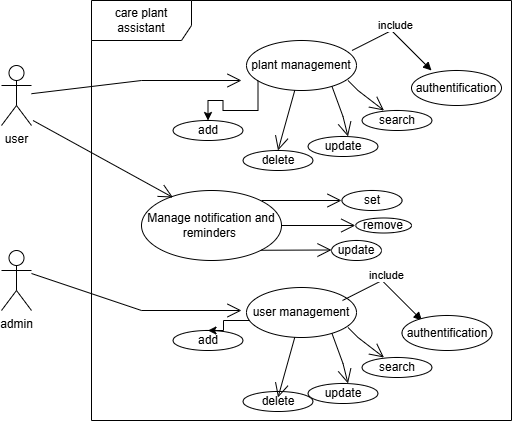

The diagram above was exported from draw.io. Its source (the exported page's mxGraphModel, read from the mxfile embedded in the PNG):
<mxGraphModel dx="880" dy="444" grid="1" gridSize="10" guides="1" tooltips="1" connect="1" arrows="1" fold="1" page="1" pageScale="1" pageWidth="827" pageHeight="1169" math="0" shadow="0">
  <root>
    <mxCell id="0" />
    <mxCell id="1" parent="0" />
    <mxCell id="OMu45CV_2GSp7VLvN-Mc-1" value="care plant assistant " style="shape=umlFrame;whiteSpace=wrap;html=1;pointerEvents=0;width=100;height=40;" vertex="1" parent="1">
      <mxGeometry x="140" y="30" width="420" height="420" as="geometry" />
    </mxCell>
    <mxCell id="OMu45CV_2GSp7VLvN-Mc-3" value="user" style="shape=umlActor;verticalLabelPosition=bottom;verticalAlign=top;html=1;" vertex="1" parent="1">
      <mxGeometry x="50" y="95" width="30" height="60" as="geometry" />
    </mxCell>
    <mxCell id="OMu45CV_2GSp7VLvN-Mc-4" value="admin" style="shape=umlActor;verticalLabelPosition=bottom;verticalAlign=top;html=1;" vertex="1" parent="1">
      <mxGeometry x="50" y="280" width="30" height="60" as="geometry" />
    </mxCell>
    <mxCell id="OMu45CV_2GSp7VLvN-Mc-9" value="plant management" style="ellipse;whiteSpace=wrap;html=1;" vertex="1" parent="1">
      <mxGeometry x="295" y="70" width="110" height="50" as="geometry" />
    </mxCell>
    <mxCell id="UdPIXaBf_2Qhx1pLrbQk-21" value="" style="group" vertex="1" connectable="0" parent="1">
      <mxGeometry x="221.5" y="90" width="259" height="110" as="geometry" />
    </mxCell>
    <mxCell id="OMu45CV_2GSp7VLvN-Mc-11" value="" style="edgeStyle=orthogonalEdgeStyle;rounded=0;orthogonalLoop=1;jettySize=auto;html=1;" edge="1" parent="UdPIXaBf_2Qhx1pLrbQk-21" source="OMu45CV_2GSp7VLvN-Mc-9" target="OMu45CV_2GSp7VLvN-Mc-10">
      <mxGeometry relative="1" as="geometry">
        <Array as="points">
          <mxPoint x="85" y="50" />
          <mxPoint x="50" y="50" />
          <mxPoint x="50" y="40" />
          <mxPoint x="35" y="40" />
        </Array>
      </mxGeometry>
    </mxCell>
    <mxCell id="OMu45CV_2GSp7VLvN-Mc-10" value="add" style="ellipse;whiteSpace=wrap;html=1;" vertex="1" parent="UdPIXaBf_2Qhx1pLrbQk-21">
      <mxGeometry y="60" width="70" height="20" as="geometry" />
    </mxCell>
    <mxCell id="UdPIXaBf_2Qhx1pLrbQk-1" value="delete" style="ellipse;whiteSpace=wrap;html=1;" vertex="1" parent="UdPIXaBf_2Qhx1pLrbQk-21">
      <mxGeometry x="70" y="90" width="70" height="20" as="geometry" />
    </mxCell>
    <mxCell id="UdPIXaBf_2Qhx1pLrbQk-3" value="" style="endArrow=open;endFill=1;endSize=12;html=1;rounded=0;entryX=0.5;entryY=0;entryDx=0;entryDy=0;" edge="1" parent="UdPIXaBf_2Qhx1pLrbQk-21" source="OMu45CV_2GSp7VLvN-Mc-9" target="UdPIXaBf_2Qhx1pLrbQk-1">
      <mxGeometry width="160" relative="1" as="geometry">
        <mxPoint x="-15" y="170" as="sourcePoint" />
        <mxPoint x="135" y="50" as="targetPoint" />
        <Array as="points" />
      </mxGeometry>
    </mxCell>
    <mxCell id="UdPIXaBf_2Qhx1pLrbQk-6" value="" style="group" vertex="1" connectable="0" parent="UdPIXaBf_2Qhx1pLrbQk-21">
      <mxGeometry x="135" y="26" width="70" height="70" as="geometry" />
    </mxCell>
    <mxCell id="UdPIXaBf_2Qhx1pLrbQk-4" value="" style="endArrow=open;endFill=1;endSize=12;html=1;rounded=0;" edge="1" parent="UdPIXaBf_2Qhx1pLrbQk-6">
      <mxGeometry width="160" relative="1" as="geometry">
        <mxPoint x="24" as="sourcePoint" />
        <mxPoint x="40" y="50" as="targetPoint" />
        <Array as="points">
          <mxPoint x="35" y="30" />
        </Array>
      </mxGeometry>
    </mxCell>
    <mxCell id="UdPIXaBf_2Qhx1pLrbQk-5" value="update" style="ellipse;whiteSpace=wrap;html=1;" vertex="1" parent="UdPIXaBf_2Qhx1pLrbQk-6">
      <mxGeometry y="50" width="70" height="20" as="geometry" />
    </mxCell>
    <mxCell id="UdPIXaBf_2Qhx1pLrbQk-11" value="" style="group" vertex="1" connectable="0" parent="UdPIXaBf_2Qhx1pLrbQk-21">
      <mxGeometry x="189" width="70" height="70" as="geometry" />
    </mxCell>
    <mxCell id="UdPIXaBf_2Qhx1pLrbQk-13" value="search" style="ellipse;whiteSpace=wrap;html=1;" vertex="1" parent="UdPIXaBf_2Qhx1pLrbQk-11">
      <mxGeometry y="50" width="70" height="20" as="geometry" />
    </mxCell>
    <mxCell id="UdPIXaBf_2Qhx1pLrbQk-17" value="" style="endArrow=open;endFill=1;endSize=12;html=1;rounded=0;entryX=0.314;entryY=0;entryDx=0;entryDy=0;entryPerimeter=0;" edge="1" parent="UdPIXaBf_2Qhx1pLrbQk-21" target="UdPIXaBf_2Qhx1pLrbQk-13">
      <mxGeometry width="160" relative="1" as="geometry">
        <mxPoint x="175" y="20" as="sourcePoint" />
        <mxPoint x="145" y="170" as="targetPoint" />
        <Array as="points">
          <mxPoint x="185" y="30" />
        </Array>
      </mxGeometry>
    </mxCell>
    <mxCell id="UdPIXaBf_2Qhx1pLrbQk-24" value="include" style="html=1;verticalAlign=bottom;endArrow=block;curved=0;rounded=0;" edge="1" parent="1">
      <mxGeometry width="80" relative="1" as="geometry">
        <mxPoint x="400.5" y="80" as="sourcePoint" />
        <mxPoint x="480" y="100" as="targetPoint" />
        <Array as="points">
          <mxPoint x="440" y="60" />
        </Array>
      </mxGeometry>
    </mxCell>
    <mxCell id="UdPIXaBf_2Qhx1pLrbQk-25" value="authentification" style="ellipse;whiteSpace=wrap;html=1;" vertex="1" parent="1">
      <mxGeometry x="460" y="100" width="90" height="35" as="geometry" />
    </mxCell>
    <mxCell id="UdPIXaBf_2Qhx1pLrbQk-26" value="" style="endArrow=open;endFill=1;endSize=12;html=1;rounded=0;" edge="1" parent="1" source="OMu45CV_2GSp7VLvN-Mc-3">
      <mxGeometry width="160" relative="1" as="geometry">
        <mxPoint x="210" y="260" as="sourcePoint" />
        <mxPoint x="290" y="110" as="targetPoint" />
        <Array as="points">
          <mxPoint x="190" y="110" />
        </Array>
      </mxGeometry>
    </mxCell>
    <mxCell id="UdPIXaBf_2Qhx1pLrbQk-27" value="user management" style="ellipse;whiteSpace=wrap;html=1;" vertex="1" parent="1">
      <mxGeometry x="295" y="317" width="110" height="50" as="geometry" />
    </mxCell>
    <mxCell id="UdPIXaBf_2Qhx1pLrbQk-28" value="" style="group" vertex="1" connectable="0" parent="1">
      <mxGeometry x="221.5" y="294" width="259" height="110" as="geometry" />
    </mxCell>
    <mxCell id="UdPIXaBf_2Qhx1pLrbQk-29" value="add" style="ellipse;whiteSpace=wrap;html=1;" vertex="1" parent="UdPIXaBf_2Qhx1pLrbQk-28">
      <mxGeometry y="66" width="70" height="20" as="geometry" />
    </mxCell>
    <mxCell id="UdPIXaBf_2Qhx1pLrbQk-30" value="delete" style="ellipse;whiteSpace=wrap;html=1;" vertex="1" parent="UdPIXaBf_2Qhx1pLrbQk-28">
      <mxGeometry x="70" y="127" width="70" height="20" as="geometry" />
    </mxCell>
    <mxCell id="UdPIXaBf_2Qhx1pLrbQk-32" value="" style="group" vertex="1" connectable="0" parent="UdPIXaBf_2Qhx1pLrbQk-28">
      <mxGeometry x="135" y="69" width="70" height="70" as="geometry" />
    </mxCell>
    <mxCell id="UdPIXaBf_2Qhx1pLrbQk-33" value="" style="endArrow=open;endFill=1;endSize=12;html=1;rounded=0;" edge="1" parent="UdPIXaBf_2Qhx1pLrbQk-32">
      <mxGeometry width="160" relative="1" as="geometry">
        <mxPoint x="24" as="sourcePoint" />
        <mxPoint x="40" y="50" as="targetPoint" />
        <Array as="points">
          <mxPoint x="35" y="30" />
        </Array>
      </mxGeometry>
    </mxCell>
    <mxCell id="UdPIXaBf_2Qhx1pLrbQk-34" value="update" style="ellipse;whiteSpace=wrap;html=1;" vertex="1" parent="UdPIXaBf_2Qhx1pLrbQk-32">
      <mxGeometry y="50" width="70" height="20" as="geometry" />
    </mxCell>
    <mxCell id="UdPIXaBf_2Qhx1pLrbQk-35" value="" style="group" vertex="1" connectable="0" parent="UdPIXaBf_2Qhx1pLrbQk-28">
      <mxGeometry x="189" y="43" width="70" height="70" as="geometry" />
    </mxCell>
    <mxCell id="UdPIXaBf_2Qhx1pLrbQk-36" value="search" style="ellipse;whiteSpace=wrap;html=1;" vertex="1" parent="UdPIXaBf_2Qhx1pLrbQk-35">
      <mxGeometry y="50" width="70" height="20" as="geometry" />
    </mxCell>
    <mxCell id="UdPIXaBf_2Qhx1pLrbQk-37" value="" style="endArrow=open;endFill=1;endSize=12;html=1;rounded=0;entryX=0.314;entryY=0;entryDx=0;entryDy=0;entryPerimeter=0;" edge="1" parent="UdPIXaBf_2Qhx1pLrbQk-28" target="UdPIXaBf_2Qhx1pLrbQk-36">
      <mxGeometry width="160" relative="1" as="geometry">
        <mxPoint x="175" y="63" as="sourcePoint" />
        <mxPoint x="145" y="213" as="targetPoint" />
        <Array as="points">
          <mxPoint x="185" y="73" />
        </Array>
      </mxGeometry>
    </mxCell>
    <mxCell id="UdPIXaBf_2Qhx1pLrbQk-38" value="" style="edgeStyle=orthogonalEdgeStyle;rounded=0;orthogonalLoop=1;jettySize=auto;html=1;entryX=0.5;entryY=0;entryDx=0;entryDy=0;" edge="1" parent="1" source="UdPIXaBf_2Qhx1pLrbQk-27" target="UdPIXaBf_2Qhx1pLrbQk-29">
      <mxGeometry relative="1" as="geometry">
        <Array as="points">
          <mxPoint x="272" y="350" />
          <mxPoint x="272" y="360" />
        </Array>
        <mxPoint x="256.5" y="397" as="targetPoint" />
      </mxGeometry>
    </mxCell>
    <mxCell id="UdPIXaBf_2Qhx1pLrbQk-31" value="" style="endArrow=open;endFill=1;endSize=12;html=1;rounded=0;entryX=0.5;entryY=0;entryDx=0;entryDy=0;" edge="1" parent="1" source="UdPIXaBf_2Qhx1pLrbQk-27">
      <mxGeometry width="160" relative="1" as="geometry">
        <mxPoint x="216.5" y="347" as="sourcePoint" />
        <mxPoint x="326.5" y="427" as="targetPoint" />
        <Array as="points" />
      </mxGeometry>
    </mxCell>
    <mxCell id="UdPIXaBf_2Qhx1pLrbQk-39" value="" style="endArrow=open;endFill=1;endSize=12;html=1;rounded=0;" edge="1" parent="1">
      <mxGeometry width="160" relative="1" as="geometry">
        <mxPoint x="80" y="303" as="sourcePoint" />
        <mxPoint x="290" y="340" as="targetPoint" />
        <Array as="points">
          <mxPoint x="190" y="340" />
        </Array>
      </mxGeometry>
    </mxCell>
    <mxCell id="UdPIXaBf_2Qhx1pLrbQk-40" value="include" style="html=1;verticalAlign=bottom;endArrow=block;curved=0;rounded=0;" edge="1" parent="1">
      <mxGeometry width="80" relative="1" as="geometry">
        <mxPoint x="391" y="330" as="sourcePoint" />
        <mxPoint x="470.5" y="350" as="targetPoint" />
        <Array as="points">
          <mxPoint x="430.5" y="310" />
        </Array>
      </mxGeometry>
    </mxCell>
    <mxCell id="UdPIXaBf_2Qhx1pLrbQk-41" value="authentification" style="ellipse;whiteSpace=wrap;html=1;" vertex="1" parent="1">
      <mxGeometry x="450.5" y="345" width="90" height="35" as="geometry" />
    </mxCell>
    <mxCell id="UdPIXaBf_2Qhx1pLrbQk-42" value="Manage notification and reminders&amp;nbsp;" style="ellipse;whiteSpace=wrap;html=1;" vertex="1" parent="1">
      <mxGeometry x="190" y="220" width="140" height="70" as="geometry" />
    </mxCell>
    <mxCell id="UdPIXaBf_2Qhx1pLrbQk-43" value="" style="endArrow=open;endFill=1;endSize=12;html=1;rounded=0;" edge="1" parent="1">
      <mxGeometry width="160" relative="1" as="geometry">
        <mxPoint x="81.5" y="150" as="sourcePoint" />
        <mxPoint x="221.5" y="227" as="targetPoint" />
        <Array as="points" />
      </mxGeometry>
    </mxCell>
    <mxCell id="UdPIXaBf_2Qhx1pLrbQk-45" value="" style="endArrow=open;endFill=1;endSize=12;html=1;rounded=0;" edge="1" parent="1">
      <mxGeometry width="160" relative="1" as="geometry">
        <mxPoint x="310" y="230" as="sourcePoint" />
        <mxPoint x="390" y="230" as="targetPoint" />
      </mxGeometry>
    </mxCell>
    <mxCell id="UdPIXaBf_2Qhx1pLrbQk-46" value="set" style="ellipse;whiteSpace=wrap;html=1;" vertex="1" parent="1">
      <mxGeometry x="390.5" y="220" width="60" height="20" as="geometry" />
    </mxCell>
    <mxCell id="UdPIXaBf_2Qhx1pLrbQk-50" value="" style="group" vertex="1" connectable="0" parent="1">
      <mxGeometry x="329.5" y="247.5" width="130.5" height="15" as="geometry" />
    </mxCell>
    <mxCell id="UdPIXaBf_2Qhx1pLrbQk-48" value="" style="endArrow=open;endFill=1;endSize=12;html=1;rounded=0;" edge="1" parent="UdPIXaBf_2Qhx1pLrbQk-50">
      <mxGeometry width="160" relative="1" as="geometry">
        <mxPoint y="7.5" as="sourcePoint" />
        <mxPoint x="74.30604982206405" y="7.5" as="targetPoint" />
      </mxGeometry>
    </mxCell>
    <mxCell id="UdPIXaBf_2Qhx1pLrbQk-49" value="remove" style="ellipse;whiteSpace=wrap;html=1;" vertex="1" parent="UdPIXaBf_2Qhx1pLrbQk-50">
      <mxGeometry x="74.77046263345196" width="55.729537366548044" height="15" as="geometry" />
    </mxCell>
    <mxCell id="UdPIXaBf_2Qhx1pLrbQk-51" value="update" style="ellipse;whiteSpace=wrap;html=1;" vertex="1" parent="1">
      <mxGeometry x="380" y="270" width="50" height="20" as="geometry" />
    </mxCell>
    <mxCell id="UdPIXaBf_2Qhx1pLrbQk-52" value="" style="endArrow=open;endFill=1;endSize=12;html=1;rounded=0;exitX=1;exitY=1;exitDx=0;exitDy=0;" edge="1" parent="1" source="UdPIXaBf_2Qhx1pLrbQk-42">
      <mxGeometry width="160" relative="1" as="geometry">
        <mxPoint x="300" y="279.5" as="sourcePoint" />
        <mxPoint x="380" y="279.5" as="targetPoint" />
      </mxGeometry>
    </mxCell>
  </root>
</mxGraphModel>